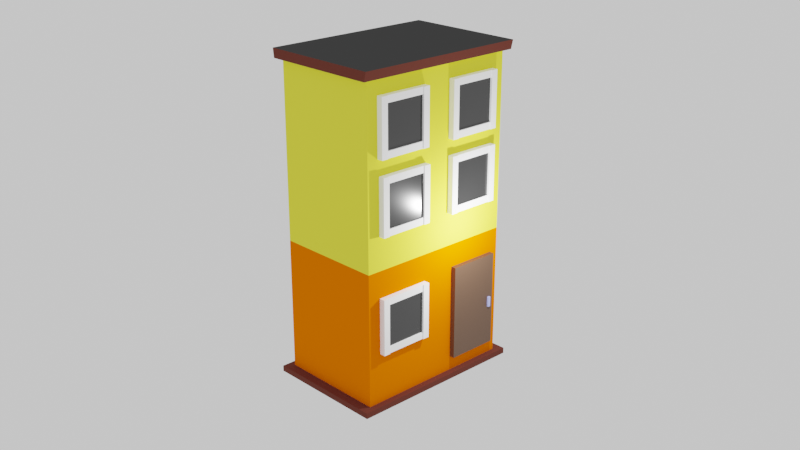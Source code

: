 # Source: apartment.blend  (saved by Blender 3.3.6; exported with 4.5.12 LTS)
import bpy
from mathutils import Matrix  # noqa: F401  (used for matrix-valued properties, if any)

bpy.ops.wm.read_factory_settings(use_empty=True)
scene = bpy.context.scene
scene.name = 'Scene'

# ---- collections
col_collection = bpy.data.collections.new('Collection'); scene.collection.children.link(col_collection)

# ---- materials (node trees are filled in below, after node groups)
mat_bulidingtop = bpy.data.materials.new('BulidingTop')
mat_bulidingbottom = bpy.data.materials.new('BulidingBottom')
mat_bulidingborders = bpy.data.materials.new('BulidingBorders')
mat_bulidingterrace = bpy.data.materials.new('BulidingTerrace')
mat_buldingwindowframe = bpy.data.materials.new('BuldingWindowFrame')
mat_bulidingwindowglass = bpy.data.materials.new('BulidingWindowGlass')
mat_bulidingdoor = bpy.data.materials.new('BulidingDoor')
mat_buldingdoorlock = bpy.data.materials.new('BuldingDoorLock')

# ---- material node trees
mat_bulidingtop.use_nodes = True; mat_bulidingtop.node_tree.nodes.clear()
_N = mat_bulidingtop.node_tree.nodes; _L = mat_bulidingtop.node_tree.links
n0 = _N.new('ShaderNodeBsdfPrincipled'); n0.name = 'Principled BSDF'; n0.location = (10, 300)
n0.distribution = 'GGX'
n0.subsurface_method = 'RANDOM_WALK_SKIN'
n0.inputs[0].default_value = (0.8, 0.7715, 0.05313, 1.0)
n0.inputs[2].default_value = 1.0
n0.inputs[3].default_value = 1.45
n0.inputs[13].default_value = 0.09843
n0.inputs[27].default_value = (0.0, 0.0, 0.0, 1.0)
n0.inputs[28].default_value = 1.0
n1 = _N.new('ShaderNodeOutputMaterial'); n1.name = 'Material Output'; n1.location = (300, 300)
_L.new(n0.outputs[0], n1.inputs[0])
n1.is_active_output = True
mat_bulidingbottom.use_nodes = True; mat_bulidingbottom.node_tree.nodes.clear()
_N = mat_bulidingbottom.node_tree.nodes; _L = mat_bulidingbottom.node_tree.links
n0 = _N.new('ShaderNodeBsdfPrincipled'); n0.name = 'Principled BSDF'; n0.location = (10, 300)
n0.distribution = 'GGX'
n0.subsurface_method = 'RANDOM_WALK_SKIN'
n0.inputs[0].default_value = (0.8, 0.1425, 0.0, 1.0)
n0.inputs[2].default_value = 1.0
n0.inputs[3].default_value = 1.45
n0.inputs[13].default_value = 0.0
n0.inputs[27].default_value = (0.0, 0.0, 0.0, 1.0)
n0.inputs[28].default_value = 1.0
n1 = _N.new('ShaderNodeOutputMaterial'); n1.name = 'Material Output'; n1.location = (300, 300)
_L.new(n0.outputs[0], n1.inputs[0])
n1.is_active_output = True
mat_bulidingborders.use_nodes = True; mat_bulidingborders.node_tree.nodes.clear()
_N = mat_bulidingborders.node_tree.nodes; _L = mat_bulidingborders.node_tree.links
n0 = _N.new('ShaderNodeBsdfPrincipled'); n0.name = 'Principled BSDF'; n0.location = (10, 300)
n0.distribution = 'GGX'
n0.subsurface_method = 'RANDOM_WALK_SKIN'
n0.inputs[0].default_value = (0.1149, 0.03151, 0.02232, 1.0)
n0.inputs[2].default_value = 1.0
n0.inputs[3].default_value = 1.45
n0.inputs[13].default_value = 0.1142
n0.inputs[27].default_value = (0.0, 0.0, 0.0, 1.0)
n0.inputs[28].default_value = 1.0
n1 = _N.new('ShaderNodeOutputMaterial'); n1.name = 'Material Output'; n1.location = (300, 300)
_L.new(n0.outputs[0], n1.inputs[0])
n1.is_active_output = True
mat_bulidingterrace.use_nodes = True; mat_bulidingterrace.node_tree.nodes.clear()
_N = mat_bulidingterrace.node_tree.nodes; _L = mat_bulidingterrace.node_tree.links
n0 = _N.new('ShaderNodeBsdfPrincipled'); n0.name = 'Principled BSDF'; n0.location = (10, 300)
n0.distribution = 'GGX'
n0.subsurface_method = 'RANDOM_WALK_SKIN'
n0.inputs[0].default_value = (0.04955, 0.04955, 0.04955, 1.0)
n0.inputs[2].default_value = 1.0
n0.inputs[3].default_value = 1.45
n0.inputs[13].default_value = 0.0
n0.inputs[27].default_value = (0.0, 0.0, 0.0, 1.0)
n0.inputs[28].default_value = 1.0
n1 = _N.new('ShaderNodeOutputMaterial'); n1.name = 'Material Output'; n1.location = (300, 300)
_L.new(n0.outputs[0], n1.inputs[0])
n1.is_active_output = True
mat_buldingwindowframe.use_nodes = True; mat_buldingwindowframe.node_tree.nodes.clear()
_N = mat_buldingwindowframe.node_tree.nodes; _L = mat_buldingwindowframe.node_tree.links
n0 = _N.new('ShaderNodeBsdfPrincipled'); n0.name = 'Principled BSDF'; n0.location = (10, 300)
n0.distribution = 'GGX'
n0.subsurface_method = 'RANDOM_WALK_SKIN'
n0.inputs[0].default_value = (1.0, 1.0, 1.0, 1.0)
n0.inputs[2].default_value = 1.0
n0.inputs[3].default_value = 1.45
n0.inputs[13].default_value = 0.0
n0.inputs[27].default_value = (0.0, 0.0, 0.0, 1.0)
n0.inputs[28].default_value = 1.0
n1 = _N.new('ShaderNodeOutputMaterial'); n1.name = 'Material Output'; n1.location = (300, 300)
_L.new(n0.outputs[0], n1.inputs[0])
n1.is_active_output = True
mat_bulidingwindowglass.use_nodes = True; mat_bulidingwindowglass.node_tree.nodes.clear()
_N = mat_bulidingwindowglass.node_tree.nodes; _L = mat_bulidingwindowglass.node_tree.links
n0 = _N.new('ShaderNodeBsdfPrincipled'); n0.name = 'Principled BSDF'; n0.location = (10, 300)
n0.distribution = 'GGX'
n0.subsurface_method = 'RANDOM_WALK_SKIN'
n0.inputs[0].default_value = (0.01599, 0.01599, 0.01599, 1.0)
n0.inputs[2].default_value = 0.1811
n0.inputs[3].default_value = 1.45
n0.inputs[13].default_value = 0.7283
n0.inputs[27].default_value = (0.0, 0.0, 0.0, 1.0)
n0.inputs[28].default_value = 1.0
n1 = _N.new('ShaderNodeOutputMaterial'); n1.name = 'Material Output'; n1.location = (300, 300)
_L.new(n0.outputs[0], n1.inputs[0])
n1.is_active_output = True
mat_bulidingdoor.use_nodes = True; mat_bulidingdoor.node_tree.nodes.clear()
_N = mat_bulidingdoor.node_tree.nodes; _L = mat_bulidingdoor.node_tree.links
n0 = _N.new('ShaderNodeBsdfPrincipled'); n0.name = 'Principled BSDF'; n0.location = (10, 300)
n0.distribution = 'GGX'
n0.subsurface_method = 'RANDOM_WALK_SKIN'
n0.inputs[0].default_value = (0.0985, 0.04983, 0.02696, 1.0)
n0.inputs[3].default_value = 1.45
n0.inputs[27].default_value = (0.0, 0.0, 0.0, 1.0)
n0.inputs[28].default_value = 1.0
n1 = _N.new('ShaderNodeOutputMaterial'); n1.name = 'Material Output'; n1.location = (300, 300)
_L.new(n0.outputs[0], n1.inputs[0])
n1.is_active_output = True
mat_buldingdoorlock.use_nodes = True; mat_buldingdoorlock.node_tree.nodes.clear()
_N = mat_buldingdoorlock.node_tree.nodes; _L = mat_buldingdoorlock.node_tree.links
n0 = _N.new('ShaderNodeBsdfPrincipled'); n0.name = 'Principled BSDF'; n0.location = (10, 300)
n0.distribution = 'GGX'
n0.subsurface_method = 'RANDOM_WALK_SKIN'
n0.inputs[0].default_value = (0.3864, 0.4156, 0.8, 1.0)
n0.inputs[2].default_value = 1.0
n0.inputs[3].default_value = 1.45
n0.inputs[13].default_value = 0.0
n0.inputs[27].default_value = (0.0, 0.0, 0.0, 1.0)
n0.inputs[28].default_value = 1.0
n1 = _N.new('ShaderNodeOutputMaterial'); n1.name = 'Material Output'; n1.location = (300, 300)
_L.new(n0.outputs[0], n1.inputs[0])
n1.is_active_output = True

# ---- world
world_world = bpy.data.worlds.new('World'); scene.world = world_world
world_world.use_nodes = True; world_world.node_tree.nodes.clear()
_N = world_world.node_tree.nodes; _L = world_world.node_tree.links
n0 = _N.new('ShaderNodeOutputWorld'); n0.name = 'World Output'; n0.location = (300, 300)
n1 = _N.new('ShaderNodeBackground'); n1.name = 'Background'; n1.location = (10, 300)
n1.inputs[1].default_value = 0.8
n2 = _N.new('ShaderNodeBrightContrast'); n2.name = 'Bright/Contrast'; n2.location = (-280, 280)
n2.inputs[0].default_value = (1.0, 1.0, 1.0, 1.0)
_L.new(n1.outputs[0], n0.inputs[0])
_L.new(n2.outputs[0], n1.inputs[0])
n0.is_active_output = True
world_world.color = (0.05088, 0.05088, 0.05088)
world_world.use_sun_shadow = False
world_world.sun_shadow_jitter_overblur = 0.0

# ---- cameras
cam_camera = bpy.data.cameras.new('Camera')
cam_camera.clip_end = 100.0
cam_camera.ortho_scale = 7.314

# ---- lights
light_light = bpy.data.lights.new('Light', 'POINT')
light_light.transmission_factor = 0.0
light_light.energy = 1000.0
light_light.shadow_soft_size = 0.1
light_light.shadow_maximum_resolution = 0.006
light_light.use_absolute_resolution = True

# ---- meshes
me_cube = bpy.data.meshes.new('Cube')
me_cube.from_pydata([(1.0, 1.0, 4.059), (1.0, 1.0, -0.7155), (1.0, -1.0, 4.059), (1.0, -1.0, -0.7155), (-1.0, 1.0, 4.059), (-1.0, 1.0, -0.7155), (-1.0, -1.0, 4.059), (-1.0, -1.0, -0.7155), (1.0, -1.0, 10.36), (-1.0, -1.0, 10.36), (1.0, 1.0, 10.36), (-1.0, 1.0, 10.36), (1.0, -1.0, 10.36), (-1.0, -1.0, 10.36), (1.0, 1.0, 10.36), (-1.0, 1.0, 10.36), (1.0, -1.0, 10.69), (-1.0, -1.0, 10.69), (1.0, 1.0, 10.69), (-1.0, 1.0, 10.69), (1.078, -1.078, 10.36), (-1.078, -1.078, 10.36), (1.078, 1.078, 10.36), (-1.078, 1.078, 10.36), (1.116, -1.078, 10.69), (-1.1, -1.078, 10.69), (1.116, 1.078, 10.69), (-1.1, 1.078, 10.69), (-1.0, 1.0, -0.9214), (-1.0, -1.0, -0.9214), (1.0, 1.0, -0.9214), (1.0, -1.0, -0.9214), (-1.115, 1.115, -0.7155), (-1.115, -1.115, -0.7155), (1.115, 1.115, -0.7155), (1.115, -1.115, -0.7155), (-1.115, 1.115, -0.9214), (-1.115, -1.115, -0.9214), (1.115, 1.115, -0.9214), (1.115, -1.115, -0.9214)], [], [(0, 4, 11, 10), (3, 2, 6, 7), (7, 6, 4, 5), (3, 7, 33, 35), (1, 0, 2, 3), (5, 4, 0, 1), (9, 8, 12, 13), (6, 2, 8, 9), (4, 6, 9, 11), (2, 0, 10, 8), (16, 17, 25, 24), (10, 11, 15, 14), (8, 10, 14, 12), (11, 9, 13, 15), (18, 19, 17, 16), (17, 19, 27, 25), (12, 14, 22, 20), (14, 15, 23, 22), (22, 23, 27, 26), (20, 22, 26, 24), (23, 21, 25, 27), (21, 20, 24, 25), (15, 13, 21, 23), (19, 18, 26, 27), (13, 12, 20, 21), (18, 16, 24, 26), (28, 30, 31, 29), (28, 29, 37, 36), (29, 31, 39, 37), (5, 1, 34, 32), (32, 34, 38, 36), (35, 33, 37, 39), (33, 32, 36, 37), (34, 35, 39, 38), (31, 30, 38, 39), (7, 5, 32, 33), (1, 3, 35, 34), (30, 28, 36, 38)])
me_cube.polygons.foreach_set('material_index', [0, 1, 1, 2, 1, 1, 0, 0, 0, 0, 3, 0, 0, 0, 3, 3, 0, 0, 2, 2, 2, 2, 0, 3, 0, 3, 0, 0, 0, 2, 2, 2, 2, 2, 0, 2, 2, 0])
_uv = me_cube.uv_layers.new(name='UVMap')
_uv.uv.foreach_set('vector', [0.625, 0.5, 0.625, 0.25, 0.625, 0.25, 0.625, 0.5, 0.375, 0.75, 0.625, 0.75, 0.625, 1.0, 0.375, 1.0, 0.375, 0.0, 0.625, 0.0, 0.625, 0.25, 0.375, 0.25, 0.375, 0.75, 0.375, 1.0, 0.375, 1.0, 0.375, 0.75, 0.375, 0.5, 0.625, 0.5, 0.625, 0.75, 0.375, 0.75, 0.375, 0.25, 0.625, 0.25, 0.625, 0.5, 0.375, 0.5, 0.625, 1.0, 0.625, 0.75, 0.625, 0.75, 0.625, 1.0, 0.625, 1.0, 0.625, 0.75, 0.625, 0.75, 0.625, 1.0, 0.625, 0.25, 0.625, 0.0, 0.625, 0.0, 0.625, 0.25, 0.625, 0.75, 0.625, 0.5, 0.625, 0.5, 0.625, 0.75, 0.625, 0.75, 0.875, 0.75, 0.875, 0.75, 0.625, 0.75, 0.625, 0.5, 0.625, 0.25, 0.625, 0.25, 0.625, 0.5, 0.625, 0.75, 0.625, 0.5, 0.625, 0.5, 0.625, 0.75, 0.625, 0.25, 0.625, 0.0, 0.625, 0.0, 0.625, 0.25, 0.625, 0.5, 0.875, 0.5, 0.875, 0.75, 0.625, 0.75, 0.875, 0.75, 0.875, 0.5, 0.875, 0.5, 0.875, 0.75, 0.625, 0.75, 0.625, 0.5, 0.625, 0.5, 0.625, 0.75, 0.625, 0.5, 0.625, 0.25, 0.625, 0.25, 0.625, 0.5, 0.625, 0.5, 0.625, 0.25, 0.625, 0.25, 0.625, 0.5, 0.625, 0.75, 0.625, 0.5, 0.625, 0.5, 0.625, 0.75, 0.625, 0.25, 0.625, 0.0, 0.625, 0.0, 0.625, 0.25, 0.625, 1.0, 0.625, 0.75, 0.625, 0.75, 0.625, 1.0, 0.625, 0.25, 0.625, 0.0, 0.625, 0.0, 0.625, 0.25, 0.875, 0.5, 0.625, 0.5, 0.625, 0.5, 0.875, 0.5, 0.625, 1.0, 0.625, 0.75, 0.625, 0.75, 0.625, 1.0, 0.625, 0.5, 0.625, 0.75, 0.625, 0.75, 0.625, 0.5, 0.125, 0.5, 0.375, 0.5, 0.375, 0.75, 0.125, 0.75, 0.125, 0.5, 0.125, 0.75, 0.125, 0.75, 0.125, 0.5, 0.125, 0.75, 0.375, 0.75, 0.375, 0.75, 0.125, 0.75, 0.375, 0.25, 0.375, 0.5, 0.375, 0.5, 0.375, 0.25, 0.375, 0.25, 0.375, 0.5, 0.375, 0.5, 0.375, 0.25, 0.375, 0.75, 0.375, 1.0, 0.375, 1.0, 0.375, 0.75, 0.375, 0.0, 0.375, 0.25, 0.375, 0.25, 0.375, 0.0, 0.375, 0.5, 0.375, 0.75, 0.375, 0.75, 0.375, 0.5, 0.375, 0.75, 0.375, 0.5, 0.375, 0.5, 0.375, 0.75, 0.375, 0.0, 0.375, 0.25, 0.375, 0.25, 0.375, 0.0, 0.375, 0.5, 0.375, 0.75, 0.375, 0.75, 0.375, 0.5, 0.375, 0.5, 0.125, 0.5, 0.125, 0.5, 0.375, 0.5])
me_cube.materials.append(mat_bulidingtop)
me_cube.materials.append(mat_bulidingbottom)
me_cube.materials.append(mat_bulidingborders)
me_cube.materials.append(mat_bulidingterrace)
me_cube.use_mirror_vertex_groups = False
me_cube.update()
me_cube_003 = bpy.data.meshes.new('Cube.003')
me_cube_003.from_pydata([(-1.0, -1.0, -1.0), (-1.0, -1.0, 1.0), (-1.0, 1.0, -1.0), (-1.0, 1.0, 1.0), (1.0, -1.0, -1.0), (1.0, -1.0, 1.0), (1.0, 1.0, -1.0), (1.0, 1.0, 1.0), (-0.8622, -15.54, 1.001), (-0.8622, 0.9828, 1.001), (-0.8622, -15.54, 0.7592), (-0.8622, 0.9828, 0.7592), (1.138, -15.54, 1.001), (1.138, 0.9828, 1.001), (1.138, -15.54, 0.7592), (1.138, 0.9828, 0.7592), (-0.8622, -15.54, -0.7659), (-0.8622, 0.9828, -0.7659), (-0.8622, -15.54, -1.008), (-0.8622, 0.9828, -1.008), (1.138, -15.54, -0.7659), (1.138, 0.9828, -0.7659), (1.138, -15.54, -1.008), (1.138, 0.9828, -1.008), (-1.0, -15.5, -1.0), (-1.0, -15.5, 1.0), (-1.0, -13.5, -1.0), (-1.0, -13.5, 1.0), (1.0, -15.5, -1.0), (1.0, -15.5, 1.0), (1.0, -13.5, -1.0), (1.0, -13.5, 1.0)], [], [(0, 1, 3, 2), (2, 3, 7, 6), (6, 7, 5, 4), (4, 5, 1, 0), (2, 6, 4, 0), (7, 3, 1, 5), (8, 9, 11, 10), (10, 11, 15, 14), (14, 15, 13, 12), (12, 13, 9, 8), (10, 14, 12, 8), (15, 11, 9, 13), (16, 17, 19, 18), (18, 19, 23, 22), (22, 23, 21, 20), (20, 21, 17, 16), (18, 22, 20, 16), (23, 19, 17, 21), (24, 25, 27, 26), (26, 27, 31, 30), (30, 31, 29, 28), (28, 29, 25, 24), (26, 30, 28, 24), (31, 27, 25, 29)])
_uv = me_cube_003.uv_layers.new(name='UVMap')
_uv.uv.foreach_set('vector', [0.375, 0.0, 0.625, 0.0, 0.625, 0.25, 0.375, 0.25, 0.375, 0.25, 0.625, 0.25, 0.625, 0.5, 0.375, 0.5, 0.375, 0.5, 0.625, 0.5, 0.625, 0.75, 0.375, 0.75, 0.375, 0.75, 0.625, 0.75, 0.625, 1.0, 0.375, 1.0, 0.125, 0.5, 0.375, 0.5, 0.375, 0.75, 0.125, 0.75, 0.625, 0.5, 0.875, 0.5, 0.875, 0.75, 0.625, 0.75, 0.375, 0.0, 0.625, 0.0, 0.625, 0.25, 0.375, 0.25, 0.375, 0.25, 0.625, 0.25, 0.625, 0.5, 0.375, 0.5, 0.375, 0.5, 0.625, 0.5, 0.625, 0.75, 0.375, 0.75, 0.375, 0.75, 0.625, 0.75, 0.625, 1.0, 0.375, 1.0, 0.125, 0.5, 0.375, 0.5, 0.375, 0.75, 0.125, 0.75, 0.625, 0.5, 0.875, 0.5, 0.875, 0.75, 0.625, 0.75, 0.375, 0.0, 0.625, 0.0, 0.625, 0.25, 0.375, 0.25, 0.375, 0.25, 0.625, 0.25, 0.625, 0.5, 0.375, 0.5, 0.375, 0.5, 0.625, 0.5, 0.625, 0.75, 0.375, 0.75, 0.375, 0.75, 0.625, 0.75, 0.625, 1.0, 0.375, 1.0, 0.125, 0.5, 0.375, 0.5, 0.375, 0.75, 0.125, 0.75, 0.625, 0.5, 0.875, 0.5, 0.875, 0.75, 0.625, 0.75, 0.375, 0.0, 0.625, 0.0, 0.625, 0.25, 0.375, 0.25, 0.375, 0.25, 0.625, 0.25, 0.625, 0.5, 0.375, 0.5, 0.375, 0.5, 0.625, 0.5, 0.625, 0.75, 0.375, 0.75, 0.375, 0.75, 0.625, 0.75, 0.625, 1.0, 0.375, 1.0, 0.125, 0.5, 0.375, 0.5, 0.375, 0.75, 0.125, 0.75, 0.625, 0.5, 0.875, 0.5, 0.875, 0.75, 0.625, 0.75])
me_cube_003.materials.append(mat_buldingwindowframe)
me_cube_003.update()
me_cube_008 = bpy.data.meshes.new('Cube.008')
me_cube_008.from_pydata([(-1.0, -1.0, -1.0), (-1.0, -1.0, 1.0), (-1.0, 1.0, -1.0), (-1.0, 1.0, 1.0), (1.0, -1.0, -1.0), (1.0, -1.0, 1.0), (1.0, 1.0, -1.0), (1.0, 1.0, 1.0), (-0.8622, -1.042, 1.001), (-0.8622, 15.48, 1.001), (-0.8622, -1.042, 0.7592), (-0.8622, 15.48, 0.7592), (1.138, -1.042, 1.001), (1.138, 15.48, 1.001), (1.138, -1.042, 0.7592), (1.138, 15.48, 0.7592), (-0.8622, -1.042, -0.7659), (-0.8622, 15.48, -0.7659), (-0.8622, -1.042, -1.008), (-0.8622, 15.48, -1.008), (1.138, -1.042, -0.7659), (1.138, 15.48, -0.7659), (1.138, -1.042, -1.008), (1.138, 15.48, -1.008), (-1.0, 13.5, -1.0), (-1.0, 13.5, 1.0), (-1.0, 15.5, -1.0), (-1.0, 15.5, 1.0), (1.0, 13.5, -1.0), (1.0, 13.5, 1.0), (1.0, 15.5, -1.0), (1.0, 15.5, 1.0)], [], [(0, 1, 3, 2), (2, 3, 7, 6), (6, 7, 5, 4), (4, 5, 1, 0), (2, 6, 4, 0), (7, 3, 1, 5), (8, 9, 11, 10), (10, 11, 15, 14), (14, 15, 13, 12), (12, 13, 9, 8), (10, 14, 12, 8), (15, 11, 9, 13), (16, 17, 19, 18), (18, 19, 23, 22), (22, 23, 21, 20), (20, 21, 17, 16), (18, 22, 20, 16), (23, 19, 17, 21), (24, 25, 27, 26), (26, 27, 31, 30), (30, 31, 29, 28), (28, 29, 25, 24), (26, 30, 28, 24), (31, 27, 25, 29)])
_uv = me_cube_008.uv_layers.new(name='UVMap')
_uv.uv.foreach_set('vector', [0.375, 0.0, 0.625, 0.0, 0.625, 0.25, 0.375, 0.25, 0.375, 0.25, 0.625, 0.25, 0.625, 0.5, 0.375, 0.5, 0.375, 0.5, 0.625, 0.5, 0.625, 0.75, 0.375, 0.75, 0.375, 0.75, 0.625, 0.75, 0.625, 1.0, 0.375, 1.0, 0.125, 0.5, 0.375, 0.5, 0.375, 0.75, 0.125, 0.75, 0.625, 0.5, 0.875, 0.5, 0.875, 0.75, 0.625, 0.75, 0.375, 0.0, 0.625, 0.0, 0.625, 0.25, 0.375, 0.25, 0.375, 0.25, 0.625, 0.25, 0.625, 0.5, 0.375, 0.5, 0.375, 0.5, 0.625, 0.5, 0.625, 0.75, 0.375, 0.75, 0.375, 0.75, 0.625, 0.75, 0.625, 1.0, 0.375, 1.0, 0.125, 0.5, 0.375, 0.5, 0.375, 0.75, 0.125, 0.75, 0.625, 0.5, 0.875, 0.5, 0.875, 0.75, 0.625, 0.75, 0.375, 0.0, 0.625, 0.0, 0.625, 0.25, 0.375, 0.25, 0.375, 0.25, 0.625, 0.25, 0.625, 0.5, 0.375, 0.5, 0.375, 0.5, 0.625, 0.5, 0.625, 0.75, 0.375, 0.75, 0.375, 0.75, 0.625, 0.75, 0.625, 1.0, 0.375, 1.0, 0.125, 0.5, 0.375, 0.5, 0.375, 0.75, 0.125, 0.75, 0.625, 0.5, 0.875, 0.5, 0.875, 0.75, 0.625, 0.75, 0.375, 0.0, 0.625, 0.0, 0.625, 0.25, 0.375, 0.25, 0.375, 0.25, 0.625, 0.25, 0.625, 0.5, 0.375, 0.5, 0.375, 0.5, 0.625, 0.5, 0.625, 0.75, 0.375, 0.75, 0.375, 0.75, 0.625, 0.75, 0.625, 1.0, 0.375, 1.0, 0.125, 0.5, 0.375, 0.5, 0.375, 0.75, 0.125, 0.75, 0.625, 0.5, 0.875, 0.5, 0.875, 0.75, 0.625, 0.75])
me_cube_008.materials.append(mat_buldingwindowframe)
me_cube_008.update()
me_cube_010 = bpy.data.meshes.new('Cube.010')
me_cube_010.from_pydata([(-1.0, -1.0, -1.0), (-1.0, -1.0, 1.0), (-1.0, 1.0, -1.0), (-1.0, 1.0, 1.0), (1.0, -1.0, -1.0), (1.0, -1.0, 1.0), (1.0, 1.0, -1.0), (1.0, 1.0, 1.0), (-1.0, -15.6, -1.0), (-1.0, -15.6, 1.0), (-1.0, -13.6, -1.0), (-1.0, -13.6, 1.0), (1.0, -15.6, -1.0), (1.0, -15.6, 1.0), (1.0, -13.6, -1.0), (1.0, -13.6, 1.0), (-1.138, 0.9342, 0.76), (-1.138, -15.59, 0.76), (-1.138, 0.9342, 1.002), (-1.138, -15.59, 1.002), (0.8622, 0.9342, 0.76), (0.8622, -15.59, 0.76), (0.8622, 0.9342, 1.002), (0.8622, -15.59, 1.002), (-1.138, 0.9342, -0.9949), (-1.138, -15.59, -0.9949), (-1.138, 0.9342, -0.7529), (-1.138, -15.59, -0.7529), (0.8622, 0.9342, -0.9949), (0.8622, -15.59, -0.9949), (0.8622, 0.9342, -0.7529), (0.8622, -15.59, -0.7529)], [], [(0, 1, 3, 2), (2, 3, 7, 6), (6, 7, 5, 4), (4, 5, 1, 0), (2, 6, 4, 0), (7, 3, 1, 5), (8, 9, 11, 10), (10, 11, 15, 14), (14, 15, 13, 12), (12, 13, 9, 8), (10, 14, 12, 8), (15, 11, 9, 13), (16, 17, 19, 18), (18, 19, 23, 22), (22, 23, 21, 20), (20, 21, 17, 16), (18, 22, 20, 16), (23, 19, 17, 21), (24, 25, 27, 26), (26, 27, 31, 30), (30, 31, 29, 28), (28, 29, 25, 24), (26, 30, 28, 24), (31, 27, 25, 29)])
_uv = me_cube_010.uv_layers.new(name='UVMap')
_uv.uv.foreach_set('vector', [0.375, 0.0, 0.625, 0.0, 0.625, 0.25, 0.375, 0.25, 0.375, 0.25, 0.625, 0.25, 0.625, 0.5, 0.375, 0.5, 0.375, 0.5, 0.625, 0.5, 0.625, 0.75, 0.375, 0.75, 0.375, 0.75, 0.625, 0.75, 0.625, 1.0, 0.375, 1.0, 0.125, 0.5, 0.375, 0.5, 0.375, 0.75, 0.125, 0.75, 0.625, 0.5, 0.875, 0.5, 0.875, 0.75, 0.625, 0.75, 0.375, 0.0, 0.625, 0.0, 0.625, 0.25, 0.375, 0.25, 0.375, 0.25, 0.625, 0.25, 0.625, 0.5, 0.375, 0.5, 0.375, 0.5, 0.625, 0.5, 0.625, 0.75, 0.375, 0.75, 0.375, 0.75, 0.625, 0.75, 0.625, 1.0, 0.375, 1.0, 0.125, 0.5, 0.375, 0.5, 0.375, 0.75, 0.125, 0.75, 0.625, 0.5, 0.875, 0.5, 0.875, 0.75, 0.625, 0.75, 0.375, 0.0, 0.625, 0.0, 0.625, 0.25, 0.375, 0.25, 0.375, 0.25, 0.625, 0.25, 0.625, 0.5, 0.375, 0.5, 0.375, 0.5, 0.625, 0.5, 0.625, 0.75, 0.375, 0.75, 0.375, 0.75, 0.625, 0.75, 0.625, 1.0, 0.375, 1.0, 0.125, 0.5, 0.375, 0.5, 0.375, 0.75, 0.125, 0.75, 0.625, 0.5, 0.875, 0.5, 0.875, 0.75, 0.625, 0.75, 0.375, 0.0, 0.625, 0.0, 0.625, 0.25, 0.375, 0.25, 0.375, 0.25, 0.625, 0.25, 0.625, 0.5, 0.375, 0.5, 0.375, 0.5, 0.625, 0.5, 0.625, 0.75, 0.375, 0.75, 0.375, 0.75, 0.625, 0.75, 0.625, 1.0, 0.375, 1.0, 0.125, 0.5, 0.375, 0.5, 0.375, 0.75, 0.125, 0.75, 0.625, 0.5, 0.875, 0.5, 0.875, 0.75, 0.625, 0.75])
me_cube_010.materials.append(mat_buldingwindowframe)
me_cube_010.update()
me_cube_013 = bpy.data.meshes.new('Cube.013')
me_cube_013.from_pydata([(-1.0, -1.0, -1.0), (-1.0, -1.0, 1.0), (-1.0, 1.0, -1.0), (-1.0, 1.0, 1.0), (1.0, -1.0, -1.0), (1.0, -1.0, 1.0), (1.0, 1.0, -1.0), (1.0, 1.0, 1.0), (-1.0, 13.6, -1.0), (-1.0, 13.6, 1.0), (-1.0, 15.6, -1.0), (-1.0, 15.6, 1.0), (1.0, 13.6, -1.0), (1.0, 13.6, 1.0), (1.0, 15.6, -1.0), (1.0, 15.6, 1.0), (-1.138, 15.53, 0.76), (-1.138, -0.9895, 0.76), (-1.138, 15.53, 1.002), (-1.138, -0.9895, 1.002), (0.8622, 15.53, 0.76), (0.8622, -0.9895, 0.76), (0.8622, 15.53, 1.002), (0.8622, -0.9895, 1.002), (-1.138, 15.53, -0.9949), (-1.138, -0.9895, -0.9949), (-1.138, 15.53, -0.7529), (-1.138, -0.9895, -0.7529), (0.8622, 15.53, -0.9949), (0.8622, -0.9895, -0.9949), (0.8622, 15.53, -0.7529), (0.8622, -0.9895, -0.7529)], [], [(0, 1, 3, 2), (2, 3, 7, 6), (6, 7, 5, 4), (4, 5, 1, 0), (2, 6, 4, 0), (7, 3, 1, 5), (8, 9, 11, 10), (10, 11, 15, 14), (14, 15, 13, 12), (12, 13, 9, 8), (10, 14, 12, 8), (15, 11, 9, 13), (16, 17, 19, 18), (18, 19, 23, 22), (22, 23, 21, 20), (20, 21, 17, 16), (18, 22, 20, 16), (23, 19, 17, 21), (24, 25, 27, 26), (26, 27, 31, 30), (30, 31, 29, 28), (28, 29, 25, 24), (26, 30, 28, 24), (31, 27, 25, 29)])
_uv = me_cube_013.uv_layers.new(name='UVMap')
_uv.uv.foreach_set('vector', [0.375, 0.0, 0.625, 0.0, 0.625, 0.25, 0.375, 0.25, 0.375, 0.25, 0.625, 0.25, 0.625, 0.5, 0.375, 0.5, 0.375, 0.5, 0.625, 0.5, 0.625, 0.75, 0.375, 0.75, 0.375, 0.75, 0.625, 0.75, 0.625, 1.0, 0.375, 1.0, 0.125, 0.5, 0.375, 0.5, 0.375, 0.75, 0.125, 0.75, 0.625, 0.5, 0.875, 0.5, 0.875, 0.75, 0.625, 0.75, 0.375, 0.0, 0.625, 0.0, 0.625, 0.25, 0.375, 0.25, 0.375, 0.25, 0.625, 0.25, 0.625, 0.5, 0.375, 0.5, 0.375, 0.5, 0.625, 0.5, 0.625, 0.75, 0.375, 0.75, 0.375, 0.75, 0.625, 0.75, 0.625, 1.0, 0.375, 1.0, 0.125, 0.5, 0.375, 0.5, 0.375, 0.75, 0.125, 0.75, 0.625, 0.5, 0.875, 0.5, 0.875, 0.75, 0.625, 0.75, 0.375, 0.0, 0.625, 0.0, 0.625, 0.25, 0.375, 0.25, 0.375, 0.25, 0.625, 0.25, 0.625, 0.5, 0.375, 0.5, 0.375, 0.5, 0.625, 0.5, 0.625, 0.75, 0.375, 0.75, 0.375, 0.75, 0.625, 0.75, 0.625, 1.0, 0.375, 1.0, 0.125, 0.5, 0.375, 0.5, 0.375, 0.75, 0.125, 0.75, 0.625, 0.5, 0.875, 0.5, 0.875, 0.75, 0.625, 0.75, 0.375, 0.0, 0.625, 0.0, 0.625, 0.25, 0.375, 0.25, 0.375, 0.25, 0.625, 0.25, 0.625, 0.5, 0.375, 0.5, 0.375, 0.5, 0.625, 0.5, 0.625, 0.75, 0.375, 0.75, 0.375, 0.75, 0.625, 0.75, 0.625, 1.0, 0.375, 1.0, 0.125, 0.5, 0.375, 0.5, 0.375, 0.75, 0.125, 0.75, 0.625, 0.5, 0.875, 0.5, 0.875, 0.75, 0.625, 0.75])
me_cube_013.materials.append(mat_buldingwindowframe)
me_cube_013.update()
me_cube_020 = bpy.data.meshes.new('Cube.020')
me_cube_020.from_pydata([(-1.0, -1.0, -1.0), (-1.0, -1.0, 1.0), (-1.0, 1.0, -1.0), (-1.0, 1.0, 1.0), (1.0, -1.0, -1.0), (1.0, -1.0, 1.0), (1.0, 1.0, -1.0), (1.0, 1.0, 1.0), (-0.8622, -1.042, 1.001), (-0.8622, 15.48, 1.001), (-0.8622, -1.042, 0.7592), (-0.8622, 15.48, 0.7592), (1.138, -1.042, 1.001), (1.138, 15.48, 1.001), (1.138, -1.042, 0.7592), (1.138, 15.48, 0.7592), (-0.8622, -1.042, -0.7659), (-0.8622, 15.48, -0.7659), (-0.8622, -1.042, -1.008), (-0.8622, 15.48, -1.008), (1.138, -1.042, -0.7659), (1.138, 15.48, -0.7659), (1.138, -1.042, -1.008), (1.138, 15.48, -1.008), (-1.0, 13.5, -1.0), (-1.0, 13.5, 1.0), (-1.0, 15.5, -1.0), (-1.0, 15.5, 1.0), (1.0, 13.5, -1.0), (1.0, 13.5, 1.0), (1.0, 15.5, -1.0), (1.0, 15.5, 1.0)], [], [(0, 1, 3, 2), (2, 3, 7, 6), (6, 7, 5, 4), (4, 5, 1, 0), (2, 6, 4, 0), (7, 3, 1, 5), (8, 9, 11, 10), (10, 11, 15, 14), (14, 15, 13, 12), (12, 13, 9, 8), (10, 14, 12, 8), (15, 11, 9, 13), (16, 17, 19, 18), (18, 19, 23, 22), (22, 23, 21, 20), (20, 21, 17, 16), (18, 22, 20, 16), (23, 19, 17, 21), (24, 25, 27, 26), (26, 27, 31, 30), (30, 31, 29, 28), (28, 29, 25, 24), (26, 30, 28, 24), (31, 27, 25, 29)])
_uv = me_cube_020.uv_layers.new(name='UVMap')
_uv.uv.foreach_set('vector', [0.375, 0.0, 0.625, 0.0, 0.625, 0.25, 0.375, 0.25, 0.375, 0.25, 0.625, 0.25, 0.625, 0.5, 0.375, 0.5, 0.375, 0.5, 0.625, 0.5, 0.625, 0.75, 0.375, 0.75, 0.375, 0.75, 0.625, 0.75, 0.625, 1.0, 0.375, 1.0, 0.125, 0.5, 0.375, 0.5, 0.375, 0.75, 0.125, 0.75, 0.625, 0.5, 0.875, 0.5, 0.875, 0.75, 0.625, 0.75, 0.375, 0.0, 0.625, 0.0, 0.625, 0.25, 0.375, 0.25, 0.375, 0.25, 0.625, 0.25, 0.625, 0.5, 0.375, 0.5, 0.375, 0.5, 0.625, 0.5, 0.625, 0.75, 0.375, 0.75, 0.375, 0.75, 0.625, 0.75, 0.625, 1.0, 0.375, 1.0, 0.125, 0.5, 0.375, 0.5, 0.375, 0.75, 0.125, 0.75, 0.625, 0.5, 0.875, 0.5, 0.875, 0.75, 0.625, 0.75, 0.375, 0.0, 0.625, 0.0, 0.625, 0.25, 0.375, 0.25, 0.375, 0.25, 0.625, 0.25, 0.625, 0.5, 0.375, 0.5, 0.375, 0.5, 0.625, 0.5, 0.625, 0.75, 0.375, 0.75, 0.375, 0.75, 0.625, 0.75, 0.625, 1.0, 0.375, 1.0, 0.125, 0.5, 0.375, 0.5, 0.375, 0.75, 0.125, 0.75, 0.625, 0.5, 0.875, 0.5, 0.875, 0.75, 0.625, 0.75, 0.375, 0.0, 0.625, 0.0, 0.625, 0.25, 0.375, 0.25, 0.375, 0.25, 0.625, 0.25, 0.625, 0.5, 0.375, 0.5, 0.375, 0.5, 0.625, 0.5, 0.625, 0.75, 0.375, 0.75, 0.375, 0.75, 0.625, 0.75, 0.625, 1.0, 0.375, 1.0, 0.125, 0.5, 0.375, 0.5, 0.375, 0.75, 0.125, 0.75, 0.625, 0.5, 0.875, 0.5, 0.875, 0.75, 0.625, 0.75])
me_cube_020.materials.append(mat_buldingwindowframe)
me_cube_020.update()
me_cube_021 = bpy.data.meshes.new('Cube.021')
me_cube_021.from_pydata([(-1.0, -1.0, -1.0), (-1.0, -1.0, 1.0), (-1.0, 1.0, -1.0), (-1.0, 1.0, 1.0), (1.0, -1.0, -1.0), (1.0, -1.0, 1.0), (1.0, 1.0, -1.0), (1.0, 1.0, 1.0)], [], [(0, 1, 3, 2), (2, 3, 7, 6), (6, 7, 5, 4), (4, 5, 1, 0), (2, 6, 4, 0), (7, 3, 1, 5)])
_uv = me_cube_021.uv_layers.new(name='UVMap')
_uv.uv.foreach_set('vector', [0.375, 0.0, 0.625, 0.0, 0.625, 0.25, 0.375, 0.25, 0.375, 0.25, 0.625, 0.25, 0.625, 0.5, 0.375, 0.5, 0.375, 0.5, 0.625, 0.5, 0.625, 0.75, 0.375, 0.75, 0.375, 0.75, 0.625, 0.75, 0.625, 1.0, 0.375, 1.0, 0.125, 0.5, 0.375, 0.5, 0.375, 0.75, 0.125, 0.75, 0.625, 0.5, 0.875, 0.5, 0.875, 0.75, 0.625, 0.75])
me_cube_021.materials.append(mat_bulidingwindowglass)
me_cube_021.update()
me_cube_022 = bpy.data.meshes.new('Cube.022')
me_cube_022.from_pydata([(-1.0, -1.0, -1.0), (-1.0, -1.0, 1.0), (-1.0, 1.0, -1.0), (-1.0, 1.0, 1.0), (1.0, -1.0, -1.0), (1.0, -1.0, 1.0), (1.0, 1.0, -1.0), (1.0, 1.0, 1.0)], [], [(0, 1, 3, 2), (2, 3, 7, 6), (6, 7, 5, 4), (4, 5, 1, 0), (2, 6, 4, 0), (7, 3, 1, 5)])
_uv = me_cube_022.uv_layers.new(name='UVMap')
_uv.uv.foreach_set('vector', [0.375, 0.0, 0.625, 0.0, 0.625, 0.25, 0.375, 0.25, 0.375, 0.25, 0.625, 0.25, 0.625, 0.5, 0.375, 0.5, 0.375, 0.5, 0.625, 0.5, 0.625, 0.75, 0.375, 0.75, 0.375, 0.75, 0.625, 0.75, 0.625, 1.0, 0.375, 1.0, 0.125, 0.5, 0.375, 0.5, 0.375, 0.75, 0.125, 0.75, 0.625, 0.5, 0.875, 0.5, 0.875, 0.75, 0.625, 0.75])
me_cube_022.materials.append(mat_bulidingwindowglass)
me_cube_022.update()
me_cube_023 = bpy.data.meshes.new('Cube.023')
me_cube_023.from_pydata([(-1.0, -1.0, -1.0), (-1.0, -1.0, 1.0), (-1.0, 1.0, -1.0), (-1.0, 1.0, 1.0), (1.0, -1.0, -1.0), (1.0, -1.0, 1.0), (1.0, 1.0, -1.0), (1.0, 1.0, 1.0)], [], [(0, 1, 3, 2), (2, 3, 7, 6), (6, 7, 5, 4), (4, 5, 1, 0), (2, 6, 4, 0), (7, 3, 1, 5)])
_uv = me_cube_023.uv_layers.new(name='UVMap')
_uv.uv.foreach_set('vector', [0.375, 0.0, 0.625, 0.0, 0.625, 0.25, 0.375, 0.25, 0.375, 0.25, 0.625, 0.25, 0.625, 0.5, 0.375, 0.5, 0.375, 0.5, 0.625, 0.5, 0.625, 0.75, 0.375, 0.75, 0.375, 0.75, 0.625, 0.75, 0.625, 1.0, 0.375, 1.0, 0.125, 0.5, 0.375, 0.5, 0.375, 0.75, 0.125, 0.75, 0.625, 0.5, 0.875, 0.5, 0.875, 0.75, 0.625, 0.75])
me_cube_023.materials.append(mat_bulidingwindowglass)
me_cube_023.update()
me_cube_024 = bpy.data.meshes.new('Cube.024')
me_cube_024.from_pydata([(-1.0, -1.0, -1.0), (-1.0, -1.0, 1.0), (-1.0, 1.0, -1.0), (-1.0, 1.0, 1.0), (1.0, -1.0, -1.0), (1.0, -1.0, 1.0), (1.0, 1.0, -1.0), (1.0, 1.0, 1.0)], [], [(0, 1, 3, 2), (2, 3, 7, 6), (6, 7, 5, 4), (4, 5, 1, 0), (2, 6, 4, 0), (7, 3, 1, 5)])
_uv = me_cube_024.uv_layers.new(name='UVMap')
_uv.uv.foreach_set('vector', [0.375, 0.0, 0.625, 0.0, 0.625, 0.25, 0.375, 0.25, 0.375, 0.25, 0.625, 0.25, 0.625, 0.5, 0.375, 0.5, 0.375, 0.5, 0.625, 0.5, 0.625, 0.75, 0.375, 0.75, 0.375, 0.75, 0.625, 0.75, 0.625, 1.0, 0.375, 1.0, 0.125, 0.5, 0.375, 0.5, 0.375, 0.75, 0.125, 0.75, 0.625, 0.5, 0.875, 0.5, 0.875, 0.75, 0.625, 0.75])
me_cube_024.materials.append(mat_bulidingwindowglass)
me_cube_024.update()
me_cube_025 = bpy.data.meshes.new('Cube.025')
me_cube_025.from_pydata([(-1.0, -1.0, -1.0), (-1.0, -1.0, 1.0), (-1.0, 1.0, -1.0), (-1.0, 1.0, 1.0), (1.0, -1.0, -1.0), (1.0, -1.0, 1.0), (1.0, 1.0, -1.0), (1.0, 1.0, 1.0)], [], [(0, 1, 3, 2), (2, 3, 7, 6), (6, 7, 5, 4), (4, 5, 1, 0), (2, 6, 4, 0), (7, 3, 1, 5)])
_uv = me_cube_025.uv_layers.new(name='UVMap')
_uv.uv.foreach_set('vector', [0.375, 0.0, 0.625, 0.0, 0.625, 0.25, 0.375, 0.25, 0.375, 0.25, 0.625, 0.25, 0.625, 0.5, 0.375, 0.5, 0.375, 0.5, 0.625, 0.5, 0.625, 0.75, 0.375, 0.75, 0.375, 0.75, 0.625, 0.75, 0.625, 1.0, 0.375, 1.0, 0.125, 0.5, 0.375, 0.5, 0.375, 0.75, 0.125, 0.75, 0.625, 0.5, 0.875, 0.5, 0.875, 0.75, 0.625, 0.75])
me_cube_025.materials.append(mat_bulidingwindowglass)
me_cube_025.update()
me_cube_026 = bpy.data.meshes.new('Cube.026')
me_cube_026.from_pydata([(-1.0, -1.0, -1.0), (-1.0, -1.0, 1.0), (-1.0, 1.0, -1.0), (-1.0, 1.0, 1.0), (1.0, -1.0, -1.0), (1.0, -1.0, 1.0), (1.0, 1.0, -1.0), (1.0, 1.0, 1.0)], [], [(0, 1, 3, 2), (2, 3, 7, 6), (6, 7, 5, 4), (4, 5, 1, 0), (2, 6, 4, 0), (7, 3, 1, 5)])
_uv = me_cube_026.uv_layers.new(name='UVMap')
_uv.uv.foreach_set('vector', [0.375, 0.0, 0.625, 0.0, 0.625, 0.25, 0.375, 0.25, 0.375, 0.25, 0.625, 0.25, 0.625, 0.5, 0.375, 0.5, 0.375, 0.5, 0.625, 0.5, 0.625, 0.75, 0.375, 0.75, 0.375, 0.75, 0.625, 0.75, 0.625, 1.0, 0.375, 1.0, 0.125, 0.5, 0.375, 0.5, 0.375, 0.75, 0.125, 0.75, 0.625, 0.5, 0.875, 0.5, 0.875, 0.75, 0.625, 0.75])
me_cube_026.materials.append(mat_bulidingdoor)
me_cube_026.update()
me_cube_027 = bpy.data.meshes.new('Cube.027')
me_cube_027.from_pydata([(-1.0, -1.0, -1.0), (-1.0, -1.0, 1.0), (-1.0, 1.0, -1.0), (-1.0, 1.0, 1.0), (1.0, -1.0, -1.0), (1.0, -1.0, 1.0), (1.0, 1.0, -1.0), (1.0, 1.0, 1.0)], [], [(0, 1, 3, 2), (2, 3, 7, 6), (6, 7, 5, 4), (4, 5, 1, 0), (2, 6, 4, 0), (7, 3, 1, 5)])
me_cube_027.polygons.foreach_set('material_index', [7, 7, 7, 7, 7, 7])
_uv = me_cube_027.uv_layers.new(name='UVMap')
_uv.uv.foreach_set('vector', [0.375, 0.0, 0.625, 0.0, 0.625, 0.25, 0.375, 0.25, 0.375, 0.25, 0.625, 0.25, 0.625, 0.5, 0.375, 0.5, 0.375, 0.5, 0.625, 0.5, 0.625, 0.75, 0.375, 0.75, 0.375, 0.75, 0.625, 0.75, 0.625, 1.0, 0.375, 1.0, 0.125, 0.5, 0.375, 0.5, 0.375, 0.75, 0.125, 0.75, 0.625, 0.5, 0.875, 0.5, 0.875, 0.75, 0.625, 0.75])
me_cube_027.materials.append(mat_bulidingbottom)
me_cube_027.materials.append(mat_bulidingtop)
me_cube_027.materials.append(mat_buldingwindowframe)
me_cube_027.materials.append(mat_bulidingwindowglass)
me_cube_027.materials.append(mat_bulidingdoor)
me_cube_027.materials.append(mat_bulidingterrace)
me_cube_027.materials.append(mat_bulidingborders)
me_cube_027.materials.append(mat_buldingdoorlock)
me_cube_027.update()

# ---- objects
ob_buliding = bpy.data.objects.new('Buliding', me_cube)
ob_light = bpy.data.objects.new('Light', light_light)
ob_camera = bpy.data.objects.new('Camera', cam_camera)
ob_cube_002 = bpy.data.objects.new('Cube.002', me_cube_003)
ob_cube_007 = bpy.data.objects.new('Cube.007', me_cube_008)
ob_cube_009 = bpy.data.objects.new('Cube.009', me_cube_010)
ob_cube_012 = bpy.data.objects.new('Cube.012', me_cube_013)
ob_cube_019 = bpy.data.objects.new('Cube.019', me_cube_020)
ob_cube_020 = bpy.data.objects.new('Cube.020', me_cube_021)
ob_cube_021 = bpy.data.objects.new('Cube.021', me_cube_022)
ob_cube_022 = bpy.data.objects.new('Cube.022', me_cube_023)
ob_cube_023 = bpy.data.objects.new('Cube.023', me_cube_024)
ob_cube_024 = bpy.data.objects.new('Cube.024', me_cube_025)
ob_cube_025 = bpy.data.objects.new('Cube.025', me_cube_026)
ob_cube_026 = bpy.data.objects.new('Cube.026', me_cube_027)

# ---- transforms, parenting, visibility, modifiers, constraints
ob_buliding.location = (0.0, 0.0, 1.0)
ob_buliding.scale = (2.0, 3.0, 1.0)
ob_buliding.lock_rotations_4d = False
ob_buliding.empty_display_type = 'ARROWS'
ob_buliding.lineart.crease_threshold = 0.0
ob_light.location = (4.076, 1.005, 5.904)
ob_light.rotation_euler = (0.6503, 0.05522, 1.866)
ob_light.lock_rotations_4d = False
ob_light.empty_display_type = 'ARROWS'
ob_light.color = (0.0, 0.0, 0.0, 0.0)
ob_light.lineart.crease_threshold = 0.0
ob_camera.location = (25.93, -24.2, 19.46)
ob_camera.rotation_euler = (1.193, -1.244e-07, 0.8149)
ob_camera.lock_rotations_4d = False
ob_camera.empty_display_type = 'ARROWS'
ob_camera.color = (0.0, 0.0, 0.0, 0.0)
ob_camera.display_type = 'WIRE'
ob_camera.lineart.crease_threshold = 0.0
ob_cube_002.location = (1.992, -1.587, 10.7)
ob_cube_002.rotation_euler = (1.571, -0.0, 0.0)
ob_cube_002.scale = (0.1982, 0.121, 1.0)
ob_cube_007.location = (1.992, 1.517, 8.943)
ob_cube_007.rotation_euler = (1.571, -0.0, 0.0)
ob_cube_007.scale = (0.1982, 0.121, 1.0)
ob_cube_009.location = (2.019, 2.404, 7.245)
ob_cube_009.scale = (0.1982, 0.121, 1.0)
ob_cube_012.location = (2.019, -2.41, 7.245)
ob_cube_012.scale = (0.1982, 0.121, 1.0)
ob_cube_019.location = (1.992, -1.53, 2.228)
ob_cube_019.rotation_euler = (1.571, -0.0, 0.0)
ob_cube_019.scale = (0.1982, 0.121, 1.0)
ob_cube_020.location = (2.134, -1.559, 9.831)
ob_cube_020.scale = (0.006275, 0.8783, 0.8783)
ob_cube_021.location = (2.134, 1.521, 9.831)
ob_cube_021.scale = (0.006275, 0.8783, 0.8783)
ob_cube_022.location = (2.134, 1.521, 7.213)
ob_cube_022.scale = (0.006275, 0.8783, 0.8783)
ob_cube_023.location = (2.134, -1.487, 7.213)
ob_cube_023.scale = (0.006275, 0.8783, 0.8783)
ob_cube_024.location = (2.134, -1.487, 3.071)
ob_cube_024.scale = (0.006275, 0.8783, 0.8783)
ob_cube_025.location = (2.099, 1.709, 2.52)
ob_cube_025.scale = (0.08893, 0.9504, 1.711)
ob_cube_026.location = (2.167, 2.456, 2.447)
ob_cube_026.scale = (0.08893, 0.05199, 0.1856)

# ---- collection membership
col_collection.objects.link(ob_buliding)
col_collection.objects.link(ob_light)
col_collection.objects.link(ob_camera)
col_collection.objects.link(ob_cube_002)
col_collection.objects.link(ob_cube_007)
col_collection.objects.link(ob_cube_009)
col_collection.objects.link(ob_cube_012)
col_collection.objects.link(ob_cube_019)
col_collection.objects.link(ob_cube_020)
col_collection.objects.link(ob_cube_021)
col_collection.objects.link(ob_cube_022)
col_collection.objects.link(ob_cube_023)
col_collection.objects.link(ob_cube_024)
col_collection.objects.link(ob_cube_025)
col_collection.objects.link(ob_cube_026)

# ---- scene / render settings (as saved in the file)
scene.camera = ob_camera
scene.frame_start = 1; scene.frame_end = 250; scene.frame_set(1)
scene.render.engine = 'CYCLES'
scene.cycles.sampling_pattern = 'TABULATED_SOBOL'
scene.cycles.use_light_tree = False
scene.view_settings.view_transform = 'Filmic'
bpy.context.view_layer.update()
